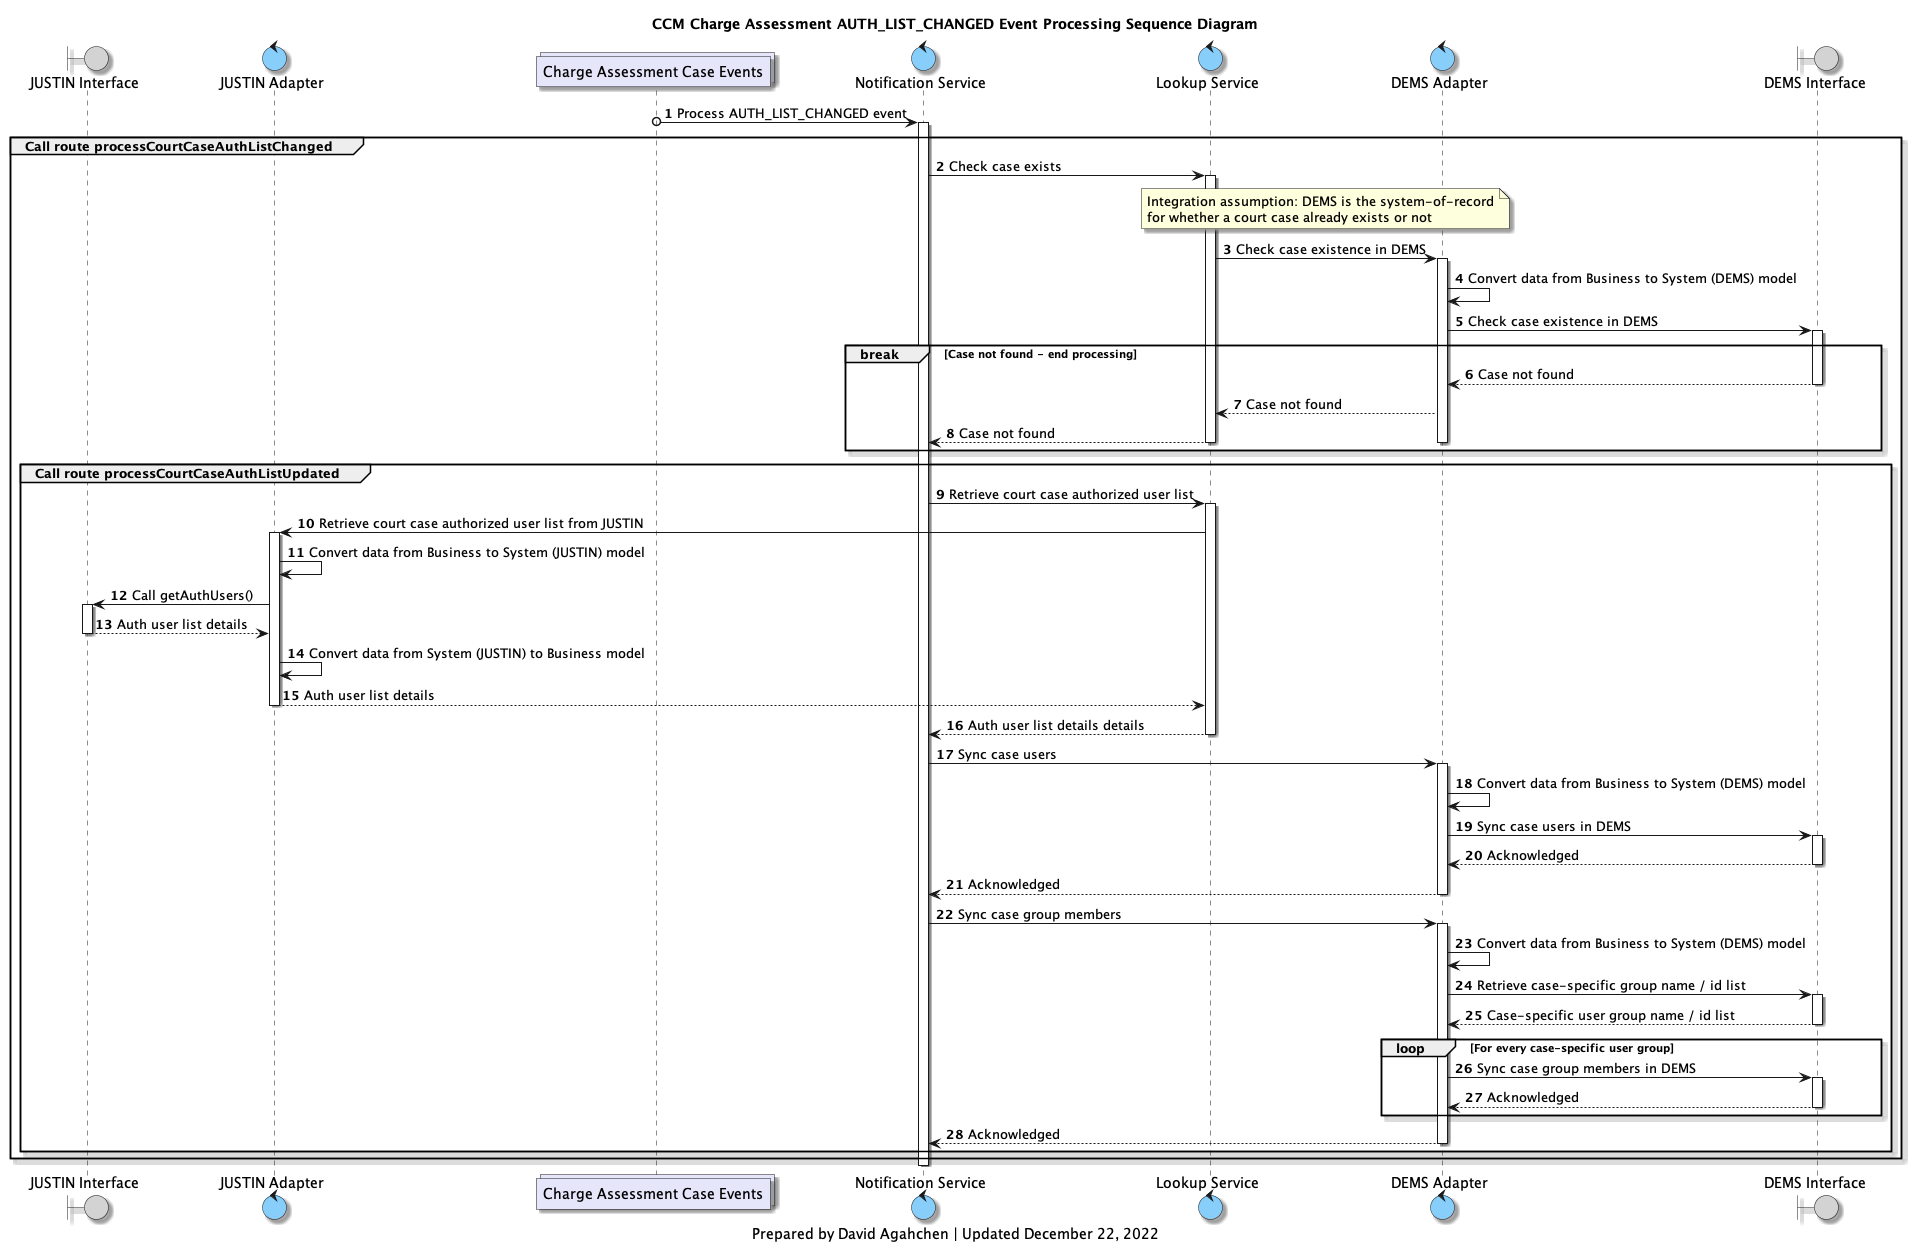

The diagram above was rendered by PlantUML. Its source (embedded in the PNG):
@startuml
'hide footbox

skinparam Shadowing true
skinparam CollectionsBackgroundColor Lavender
skinparam ControlBackgroundColor LightSkyBlue
skinparam BoundaryBackgroundColor LightGrey

/' 
Available colours
https://plantuml-documentation.readthedocs.io/en/latest/formatting/color-names.html
'/

boundary j_interface as "JUSTIN Interface"
control j_adapter as "JUSTIN Adapter"
collections charge_assessment_cases_topic as "Charge Assessment Case Events"
control notification_service as "Notification Service"
control lookup_service as "Lookup Service"
control d_adapter as "DEMS Adapter"
boundary d_interface as "DEMS Interface"

title
CCM Charge Assessment AUTH_LIST_CHANGED Event Processing Sequence Diagram
end title

autonumber

charge_assessment_cases_topic o-> notification_service : Process AUTH_LIST_CHANGED event
activate notification_service

group Call route processCourtCaseAuthListChanged

    notification_service -> lookup_service: Check case exists
    activate lookup_service
    note over lookup_service, d_adapter
    Integration assumption: DEMS is the system-of-record
    for whether a court case already exists or not
    end note
    lookup_service -> d_adapter: Check case existence in DEMS
    activate d_adapter
    d_adapter -> d_adapter: Convert data from Business to System (DEMS) model
    d_adapter -> d_interface: Check case existence in DEMS
    activate d_interface

    break Case not found - end processing
    d_interface --> d_adapter: Case not found
    deactivate d_interface
    d_adapter --> lookup_service: Case not found
    lookup_service --> notification_service: Case not found
    deactivate lookup_service
    deactivate d_adapter
    end break

    group Call route processCourtCaseAuthListUpdated

        notification_service -> lookup_service: Retrieve court case authorized user list
        activate lookup_service
        lookup_service -> j_adapter: Retrieve court case authorized user list from JUSTIN

        activate j_adapter
        j_adapter -> j_adapter: Convert data from Business to System (JUSTIN) model
        j_adapter -> j_interface: Call getAuthUsers()
        activate j_interface
        j_interface --> j_adapter: Auth user list details
        deactivate j_interface
        j_adapter -> j_adapter: Convert data from System (JUSTIN) to Business model
        j_adapter --> lookup_service: Auth user list details
        deactivate j_adapter

        lookup_service --> notification_service: Auth user list details details
        deactivate lookup_service

        notification_service -> d_adapter: Sync case users
        activate d_adapter
        d_adapter -> d_adapter: Convert data from Business to System (DEMS) model
        d_adapter -> d_interface: Sync case users in DEMS
        activate d_interface
        d_interface --> d_adapter: Acknowledged
        deactivate d_interface
        d_adapter --> notification_service: Acknowledged
        deactivate d_adapter

        notification_service -> d_adapter: Sync case group members
        activate d_adapter
        d_adapter -> d_adapter: Convert data from Business to System (DEMS) model
        d_adapter -> d_interface: Retrieve case-specific group name / id list
        activate d_interface
        d_interface --> d_adapter: Case-specific user group name / id list
        deactivate d_interface
        loop For every case-specific user group
            d_adapter -> d_interface: Sync case group members in DEMS
            activate d_interface
            d_interface --> d_adapter: Acknowledged
            deactivate d_interface
        end
        d_adapter --> notification_service: Acknowledged
        deactivate d_adapter
    end group
end group

deactivate notification_service

caption
Prepared by David Agahchen | Updated December 22, 2022
end caption
@enduml